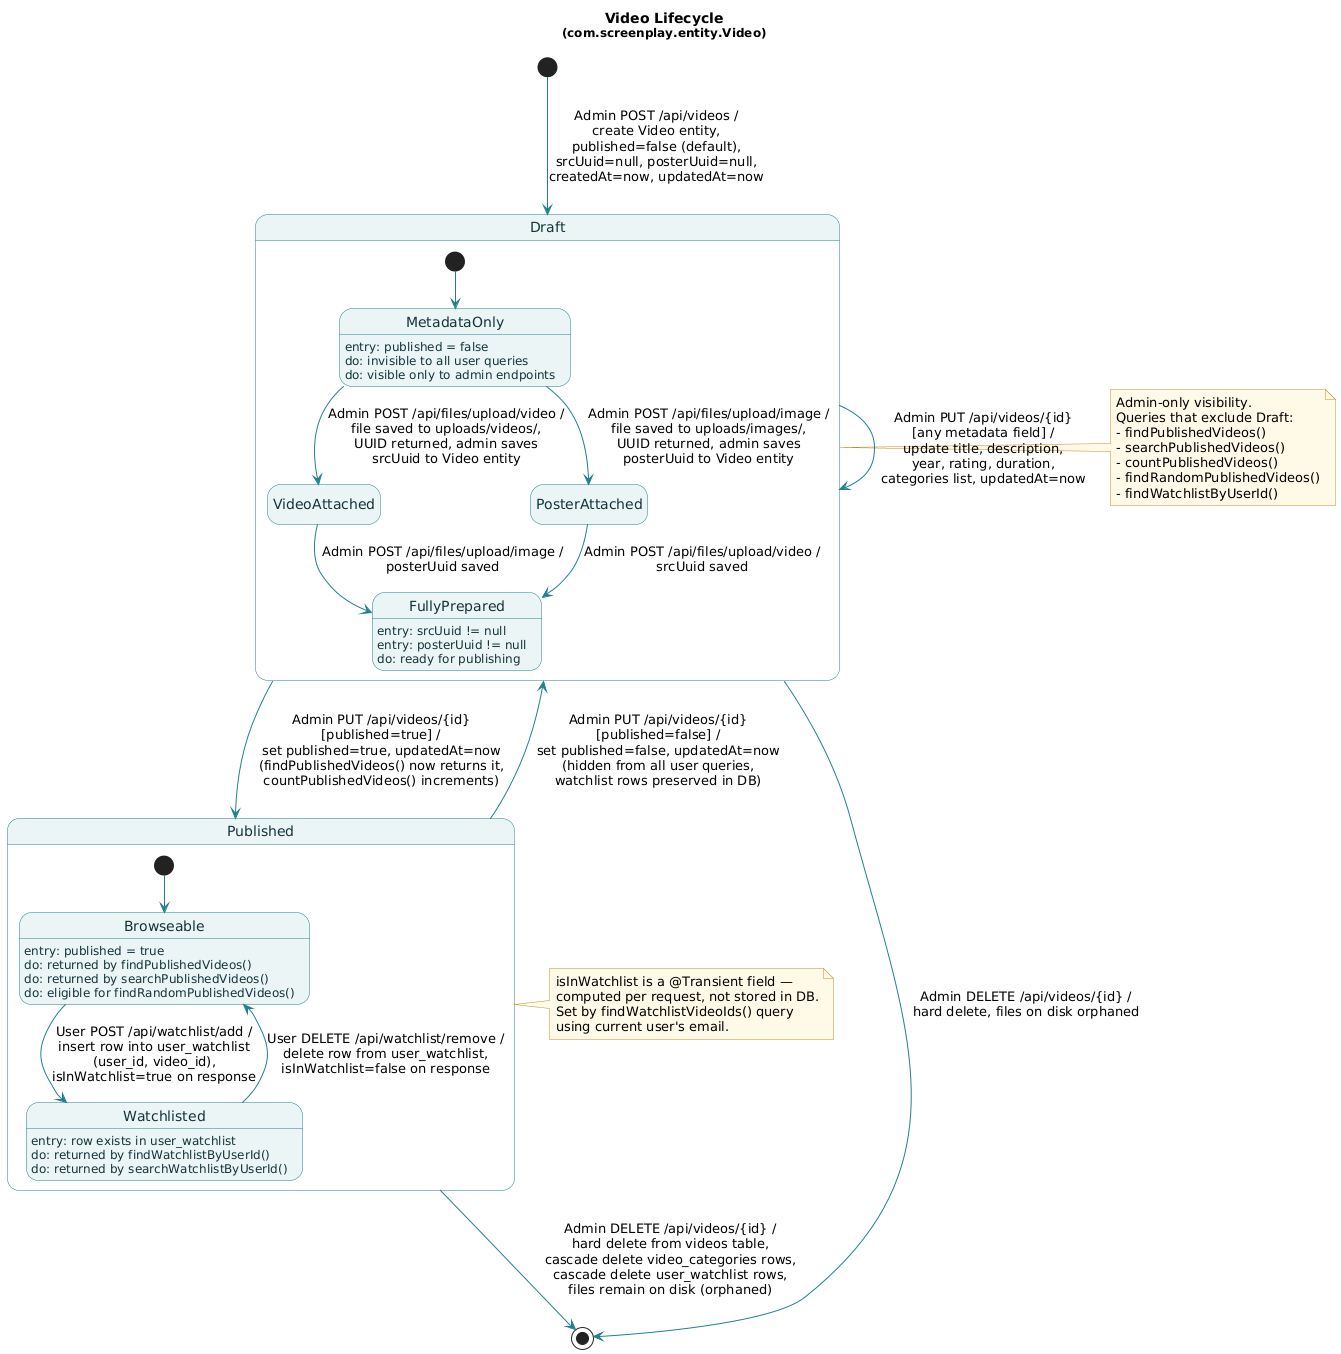

The diagram above was rendered by PlantUML. Its source (embedded in the PNG):
@startuml
hide empty description
skinparam state {
  BackgroundColor #EAF4F5
  BorderColor #21808D
  FontColor #13343B
  ArrowColor #21808D
  StartColor #13343B
  EndColor #13343B
  CompositeBackgroundColor #F3F3EE
  CompositeBorderColor #21808D
}
skinparam note {
  BackgroundColor #FFF8E7
  BorderColor #BF912D
}

title Video Lifecycle\n<size:12>(com.screenplay.entity.Video)</size>

[*] --> Draft : Admin POST /api/videos /\ncreate Video entity,\npublished=false (default),\nsrcUuid=null, posterUuid=null,\ncreatedAt=now, updatedAt=now

state Draft {
  [*] --> MetadataOnly
  MetadataOnly : entry: published = false
  MetadataOnly : do: invisible to all user queries
  MetadataOnly : do: visible only to admin endpoints

  MetadataOnly --> VideoAttached : Admin POST /api/files/upload/video /\nfile saved to uploads/videos/,\nUUID returned, admin saves\nsrcUuid to Video entity

  MetadataOnly --> PosterAttached : Admin POST /api/files/upload/image /\nfile saved to uploads/images/,\nUUID returned, admin saves\nposterUuid to Video entity

  VideoAttached --> FullyPrepared : Admin POST /api/files/upload/image /\nposterUuid saved

  PosterAttached --> FullyPrepared : Admin POST /api/files/upload/video /\nsrcUuid saved

  FullyPrepared : entry: srcUuid != null
  FullyPrepared : entry: posterUuid != null
  FullyPrepared : do: ready for publishing
}

Draft --> Draft : Admin PUT /api/videos/{id}\n[any metadata field] /\nupdate title, description,\nyear, rating, duration,\ncategories list, updatedAt=now

Draft --> Published : Admin PUT /api/videos/{id}\n[published=true] /\nset published=true, updatedAt=now\n(findPublishedVideos() now returns it,\ncountPublishedVideos() increments)

state Published {
  [*] --> Browseable
  Browseable : entry: published = true
  Browseable : do: returned by findPublishedVideos()
  Browseable : do: returned by searchPublishedVideos()
  Browseable : do: eligible for findRandomPublishedVideos()

  Browseable --> Watchlisted : User POST /api/watchlist/add /\ninsert row into user_watchlist\n(user_id, video_id),\nisInWatchlist=true on response

  Watchlisted : entry: row exists in user_watchlist
  Watchlisted : do: returned by findWatchlistByUserId()
  Watchlisted : do: returned by searchWatchlistByUserId()

  Watchlisted --> Browseable : User DELETE /api/watchlist/remove /\ndelete row from user_watchlist,\nisInWatchlist=false on response
}

Published --> Draft : Admin PUT /api/videos/{id}\n[published=false] /\nset published=false, updatedAt=now\n(hidden from all user queries,\nwatchlist rows preserved in DB)

Published --> [*] : Admin DELETE /api/videos/{id} /\nhard delete from videos table,\ncascade delete video_categories rows,\ncascade delete user_watchlist rows,\nfiles remain on disk (orphaned)

Draft --> [*] : Admin DELETE /api/videos/{id} /\nhard delete, files on disk orphaned

note right of Draft
  Admin-only visibility.
  Queries that exclude Draft:
  - findPublishedVideos()
  - searchPublishedVideos()
  - countPublishedVideos()
  - findRandomPublishedVideos()
  - findWatchlistByUserId()
end note

note right of Published
  isInWatchlist is a @Transient field —
  computed per request, not stored in DB.
  Set by findWatchlistVideoIds() query
  using current user's email.
end note
@enduml